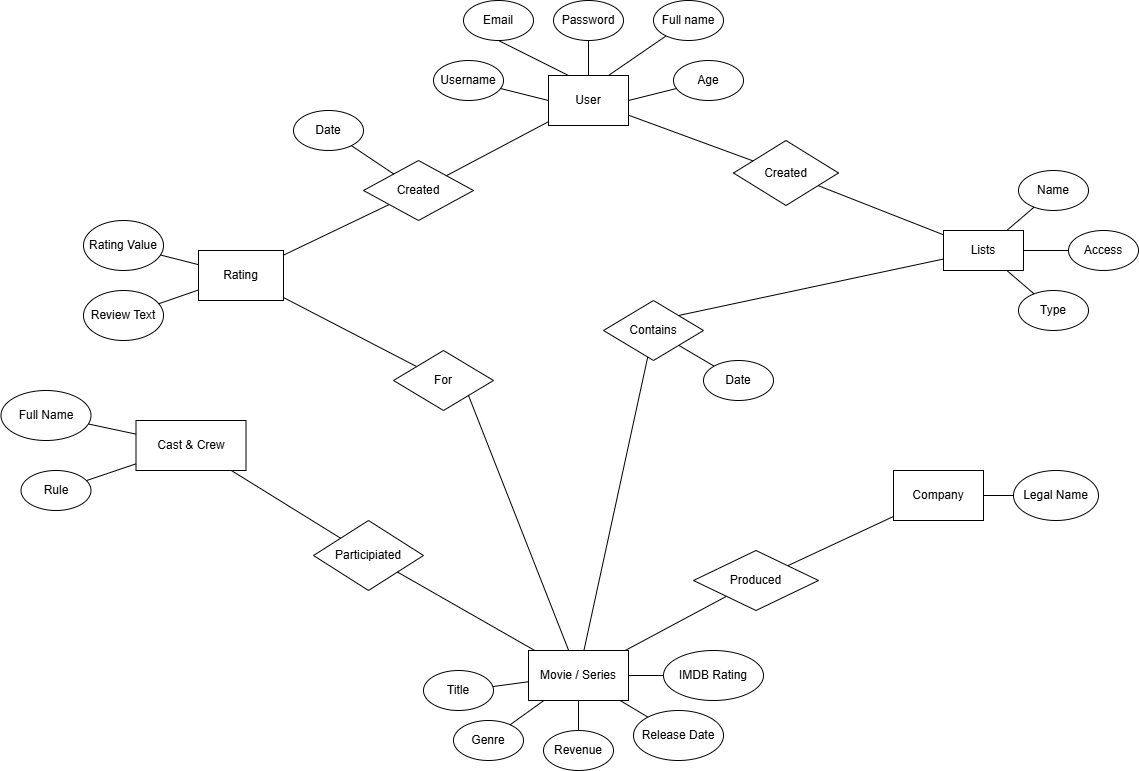

The diagram above was exported from draw.io. Its source (the exported page's mxGraphModel, read from the mxfile embedded in the PNG):
<mxGraphModel dx="1050" dy="619" grid="1" gridSize="10" guides="1" tooltips="1" connect="1" arrows="1" fold="1" page="1" pageScale="1" pageWidth="2339" pageHeight="3300" math="0" shadow="0">
  <root>
    <mxCell id="0" />
    <mxCell id="1" parent="0" />
    <mxCell id="63aWeEVfc-CjFOBOgRox-1" value="User" style="rounded=0;whiteSpace=wrap;html=1;" vertex="1" parent="1">
      <mxGeometry x="925" y="125" width="80" height="50" as="geometry" />
    </mxCell>
    <mxCell id="63aWeEVfc-CjFOBOgRox-2" value="Email" style="ellipse;whiteSpace=wrap;html=1;" vertex="1" parent="1">
      <mxGeometry x="840" y="50" width="70" height="40" as="geometry" />
    </mxCell>
    <mxCell id="63aWeEVfc-CjFOBOgRox-3" value="Username" style="ellipse;whiteSpace=wrap;html=1;" vertex="1" parent="1">
      <mxGeometry x="810" y="110" width="70" height="40" as="geometry" />
    </mxCell>
    <mxCell id="63aWeEVfc-CjFOBOgRox-4" value="Password" style="ellipse;whiteSpace=wrap;html=1;" vertex="1" parent="1">
      <mxGeometry x="930" y="50" width="70" height="40" as="geometry" />
    </mxCell>
    <mxCell id="63aWeEVfc-CjFOBOgRox-5" value="Age" style="ellipse;whiteSpace=wrap;html=1;" vertex="1" parent="1">
      <mxGeometry x="1050" y="110" width="70" height="40" as="geometry" />
    </mxCell>
    <mxCell id="63aWeEVfc-CjFOBOgRox-6" value="Full name" style="ellipse;whiteSpace=wrap;html=1;" vertex="1" parent="1">
      <mxGeometry x="1030" y="50" width="70" height="40" as="geometry" />
    </mxCell>
    <mxCell id="63aWeEVfc-CjFOBOgRox-8" style="edgeStyle=none;curved=1;rounded=0;orthogonalLoop=1;jettySize=auto;html=1;exitX=0;exitY=0.5;exitDx=0;exitDy=0;fontSize=12;startSize=8;endSize=8;" edge="1" parent="1" source="63aWeEVfc-CjFOBOgRox-2" target="63aWeEVfc-CjFOBOgRox-2">
      <mxGeometry relative="1" as="geometry" />
    </mxCell>
    <mxCell id="63aWeEVfc-CjFOBOgRox-14" value="" style="endArrow=none;html=1;rounded=0;fontSize=12;startSize=8;endSize=8;curved=1;entryX=0.5;entryY=0;entryDx=0;entryDy=0;" edge="1" parent="1" source="63aWeEVfc-CjFOBOgRox-4" target="63aWeEVfc-CjFOBOgRox-1">
      <mxGeometry width="50" height="50" relative="1" as="geometry">
        <mxPoint x="100" y="170" as="sourcePoint" />
        <mxPoint x="300" y="300" as="targetPoint" />
      </mxGeometry>
    </mxCell>
    <mxCell id="63aWeEVfc-CjFOBOgRox-15" value="" style="endArrow=none;html=1;rounded=0;fontSize=12;startSize=8;endSize=8;curved=1;entryX=0.5;entryY=1;entryDx=0;entryDy=0;exitX=0.25;exitY=0;exitDx=0;exitDy=0;" edge="1" parent="1" source="63aWeEVfc-CjFOBOgRox-1" target="63aWeEVfc-CjFOBOgRox-2">
      <mxGeometry width="50" height="50" relative="1" as="geometry">
        <mxPoint x="250" y="350" as="sourcePoint" />
        <mxPoint x="300" y="300" as="targetPoint" />
      </mxGeometry>
    </mxCell>
    <mxCell id="63aWeEVfc-CjFOBOgRox-16" style="edgeStyle=none;curved=1;rounded=0;orthogonalLoop=1;jettySize=auto;html=1;exitX=0.5;exitY=1;exitDx=0;exitDy=0;fontSize=12;startSize=8;endSize=8;" edge="1" parent="1" source="63aWeEVfc-CjFOBOgRox-2" target="63aWeEVfc-CjFOBOgRox-2">
      <mxGeometry relative="1" as="geometry" />
    </mxCell>
    <mxCell id="63aWeEVfc-CjFOBOgRox-17" value="" style="endArrow=none;html=1;rounded=0;fontSize=12;startSize=8;endSize=8;curved=1;exitX=0;exitY=0.5;exitDx=0;exitDy=0;" edge="1" parent="1" source="63aWeEVfc-CjFOBOgRox-1" target="63aWeEVfc-CjFOBOgRox-3">
      <mxGeometry width="50" height="50" relative="1" as="geometry">
        <mxPoint x="60" y="230" as="sourcePoint" />
        <mxPoint x="110" y="180" as="targetPoint" />
      </mxGeometry>
    </mxCell>
    <mxCell id="63aWeEVfc-CjFOBOgRox-18" value="" style="endArrow=none;html=1;rounded=0;fontSize=12;startSize=8;endSize=8;curved=1;exitX=1;exitY=0.5;exitDx=0;exitDy=0;" edge="1" parent="1" source="63aWeEVfc-CjFOBOgRox-1" target="63aWeEVfc-CjFOBOgRox-5">
      <mxGeometry width="50" height="50" relative="1" as="geometry">
        <mxPoint x="170" y="250" as="sourcePoint" />
        <mxPoint x="220" y="200" as="targetPoint" />
      </mxGeometry>
    </mxCell>
    <mxCell id="63aWeEVfc-CjFOBOgRox-19" value="" style="endArrow=none;html=1;rounded=0;fontSize=12;startSize=8;endSize=8;curved=1;exitX=0.75;exitY=0;exitDx=0;exitDy=0;" edge="1" parent="1" source="63aWeEVfc-CjFOBOgRox-1" target="63aWeEVfc-CjFOBOgRox-6">
      <mxGeometry width="50" height="50" relative="1" as="geometry">
        <mxPoint x="200" y="210" as="sourcePoint" />
        <mxPoint x="250" y="160" as="targetPoint" />
      </mxGeometry>
    </mxCell>
    <mxCell id="63aWeEVfc-CjFOBOgRox-22" value="Rating" style="rounded=0;whiteSpace=wrap;html=1;" vertex="1" parent="1">
      <mxGeometry x="575" y="300" width="85" height="50" as="geometry" />
    </mxCell>
    <mxCell id="63aWeEVfc-CjFOBOgRox-23" value="Review Text" style="ellipse;whiteSpace=wrap;html=1;" vertex="1" parent="1">
      <mxGeometry x="460" y="340" width="80" height="50" as="geometry" />
    </mxCell>
    <mxCell id="63aWeEVfc-CjFOBOgRox-24" value="Rating Value" style="ellipse;whiteSpace=wrap;html=1;" vertex="1" parent="1">
      <mxGeometry x="460" y="270" width="80" height="50" as="geometry" />
    </mxCell>
    <mxCell id="63aWeEVfc-CjFOBOgRox-27" value="" style="endArrow=none;html=1;rounded=0;fontSize=12;startSize=8;endSize=8;curved=1;" edge="1" parent="1" source="63aWeEVfc-CjFOBOgRox-22" target="63aWeEVfc-CjFOBOgRox-24">
      <mxGeometry width="50" height="50" relative="1" as="geometry">
        <mxPoint x="670" y="400" as="sourcePoint" />
        <mxPoint x="720" y="350" as="targetPoint" />
      </mxGeometry>
    </mxCell>
    <mxCell id="63aWeEVfc-CjFOBOgRox-28" value="" style="endArrow=none;html=1;rounded=0;fontSize=12;startSize=8;endSize=8;curved=1;" edge="1" parent="1" source="63aWeEVfc-CjFOBOgRox-23" target="63aWeEVfc-CjFOBOgRox-22">
      <mxGeometry width="50" height="50" relative="1" as="geometry">
        <mxPoint x="530" y="400" as="sourcePoint" />
        <mxPoint x="580" y="350" as="targetPoint" />
      </mxGeometry>
    </mxCell>
    <mxCell id="63aWeEVfc-CjFOBOgRox-30" value="Movie / Series" style="rounded=0;whiteSpace=wrap;html=1;" vertex="1" parent="1">
      <mxGeometry x="905" y="700" width="100" height="50" as="geometry" />
    </mxCell>
    <mxCell id="63aWeEVfc-CjFOBOgRox-31" value="Title" style="ellipse;whiteSpace=wrap;html=1;" vertex="1" parent="1">
      <mxGeometry x="800" y="720" width="70" height="40" as="geometry" />
    </mxCell>
    <mxCell id="63aWeEVfc-CjFOBOgRox-32" value="Genre" style="ellipse;whiteSpace=wrap;html=1;" vertex="1" parent="1">
      <mxGeometry x="830" y="770" width="70" height="40" as="geometry" />
    </mxCell>
    <mxCell id="63aWeEVfc-CjFOBOgRox-33" value="IMDB Rating" style="ellipse;whiteSpace=wrap;html=1;" vertex="1" parent="1">
      <mxGeometry x="1040" y="700" width="100" height="50" as="geometry" />
    </mxCell>
    <mxCell id="63aWeEVfc-CjFOBOgRox-34" value="Revenue" style="ellipse;whiteSpace=wrap;html=1;" vertex="1" parent="1">
      <mxGeometry x="920" y="780" width="70" height="40" as="geometry" />
    </mxCell>
    <mxCell id="63aWeEVfc-CjFOBOgRox-35" value="Release Date" style="ellipse;whiteSpace=wrap;html=1;" vertex="1" parent="1">
      <mxGeometry x="1010" y="760" width="90" height="50" as="geometry" />
    </mxCell>
    <mxCell id="63aWeEVfc-CjFOBOgRox-37" value="" style="endArrow=none;html=1;rounded=0;fontSize=12;startSize=8;endSize=8;curved=1;" edge="1" parent="1" source="63aWeEVfc-CjFOBOgRox-31" target="63aWeEVfc-CjFOBOgRox-30">
      <mxGeometry width="50" height="50" relative="1" as="geometry">
        <mxPoint x="865" y="760" as="sourcePoint" />
        <mxPoint x="915" y="710" as="targetPoint" />
      </mxGeometry>
    </mxCell>
    <mxCell id="63aWeEVfc-CjFOBOgRox-38" value="" style="endArrow=none;html=1;rounded=0;fontSize=12;startSize=8;endSize=8;curved=1;" edge="1" parent="1" source="63aWeEVfc-CjFOBOgRox-32" target="63aWeEVfc-CjFOBOgRox-30">
      <mxGeometry width="50" height="50" relative="1" as="geometry">
        <mxPoint x="650" y="640" as="sourcePoint" />
        <mxPoint x="700" y="590" as="targetPoint" />
      </mxGeometry>
    </mxCell>
    <mxCell id="63aWeEVfc-CjFOBOgRox-40" value="" style="endArrow=none;html=1;rounded=0;fontSize=12;startSize=8;endSize=8;curved=1;entryX=0.5;entryY=1;entryDx=0;entryDy=0;" edge="1" parent="1" source="63aWeEVfc-CjFOBOgRox-34" target="63aWeEVfc-CjFOBOgRox-30">
      <mxGeometry width="50" height="50" relative="1" as="geometry">
        <mxPoint x="930" y="790" as="sourcePoint" />
        <mxPoint x="980" y="740" as="targetPoint" />
      </mxGeometry>
    </mxCell>
    <mxCell id="63aWeEVfc-CjFOBOgRox-41" value="" style="endArrow=none;html=1;rounded=0;fontSize=12;startSize=8;endSize=8;curved=1;" edge="1" parent="1" source="63aWeEVfc-CjFOBOgRox-30" target="63aWeEVfc-CjFOBOgRox-35">
      <mxGeometry width="50" height="50" relative="1" as="geometry">
        <mxPoint x="650" y="640" as="sourcePoint" />
        <mxPoint x="700" y="590" as="targetPoint" />
      </mxGeometry>
    </mxCell>
    <mxCell id="63aWeEVfc-CjFOBOgRox-42" value="" style="endArrow=none;html=1;rounded=0;fontSize=12;startSize=8;endSize=8;curved=1;" edge="1" parent="1" source="63aWeEVfc-CjFOBOgRox-33" target="63aWeEVfc-CjFOBOgRox-30">
      <mxGeometry width="50" height="50" relative="1" as="geometry">
        <mxPoint x="650" y="640" as="sourcePoint" />
        <mxPoint x="700" y="590" as="targetPoint" />
      </mxGeometry>
    </mxCell>
    <mxCell id="63aWeEVfc-CjFOBOgRox-43" value="Created" style="rhombus;whiteSpace=wrap;html=1;rotation=0;" vertex="1" parent="1">
      <mxGeometry x="740" y="210" width="110" height="60" as="geometry" />
    </mxCell>
    <mxCell id="63aWeEVfc-CjFOBOgRox-44" value="Date" style="ellipse;whiteSpace=wrap;html=1;rotation=0;" vertex="1" parent="1">
      <mxGeometry x="670" y="160" width="70" height="40" as="geometry" />
    </mxCell>
    <mxCell id="63aWeEVfc-CjFOBOgRox-48" value="" style="endArrow=none;html=1;rounded=0;fontSize=12;startSize=8;endSize=8;curved=1;" edge="1" parent="1" source="63aWeEVfc-CjFOBOgRox-44" target="63aWeEVfc-CjFOBOgRox-43">
      <mxGeometry width="50" height="50" relative="1" as="geometry">
        <mxPoint x="790" y="350" as="sourcePoint" />
        <mxPoint x="840" y="300" as="targetPoint" />
      </mxGeometry>
    </mxCell>
    <mxCell id="63aWeEVfc-CjFOBOgRox-49" value="" style="endArrow=none;html=1;rounded=0;fontSize=12;startSize=8;endSize=8;curved=1;" edge="1" parent="1" source="63aWeEVfc-CjFOBOgRox-43" target="63aWeEVfc-CjFOBOgRox-1">
      <mxGeometry width="50" height="50" relative="1" as="geometry">
        <mxPoint x="790" y="350" as="sourcePoint" />
        <mxPoint x="840" y="300" as="targetPoint" />
      </mxGeometry>
    </mxCell>
    <mxCell id="63aWeEVfc-CjFOBOgRox-50" value="" style="endArrow=none;html=1;rounded=0;fontSize=12;startSize=8;endSize=8;curved=1;" edge="1" parent="1" source="63aWeEVfc-CjFOBOgRox-22" target="63aWeEVfc-CjFOBOgRox-43">
      <mxGeometry width="50" height="50" relative="1" as="geometry">
        <mxPoint x="790" y="350" as="sourcePoint" />
        <mxPoint x="840" y="300" as="targetPoint" />
      </mxGeometry>
    </mxCell>
    <mxCell id="63aWeEVfc-CjFOBOgRox-51" value="For" style="rhombus;whiteSpace=wrap;html=1;" vertex="1" parent="1">
      <mxGeometry x="770" y="400" width="100" height="60" as="geometry" />
    </mxCell>
    <mxCell id="63aWeEVfc-CjFOBOgRox-52" value="" style="endArrow=none;html=1;rounded=0;fontSize=12;startSize=8;endSize=8;curved=1;" edge="1" parent="1" source="63aWeEVfc-CjFOBOgRox-22" target="63aWeEVfc-CjFOBOgRox-51">
      <mxGeometry width="50" height="50" relative="1" as="geometry">
        <mxPoint x="790" y="350" as="sourcePoint" />
        <mxPoint x="840" y="300" as="targetPoint" />
      </mxGeometry>
    </mxCell>
    <mxCell id="63aWeEVfc-CjFOBOgRox-53" value="" style="endArrow=none;html=1;rounded=0;fontSize=12;startSize=8;endSize=8;curved=1;exitX=1;exitY=1;exitDx=0;exitDy=0;" edge="1" parent="1" source="63aWeEVfc-CjFOBOgRox-51" target="63aWeEVfc-CjFOBOgRox-30">
      <mxGeometry width="50" height="50" relative="1" as="geometry">
        <mxPoint x="790" y="350" as="sourcePoint" />
        <mxPoint x="840" y="300" as="targetPoint" />
      </mxGeometry>
    </mxCell>
    <mxCell id="63aWeEVfc-CjFOBOgRox-54" value="Access" style="ellipse;whiteSpace=wrap;html=1;" vertex="1" parent="1">
      <mxGeometry x="1445" y="280" width="70" height="40" as="geometry" />
    </mxCell>
    <mxCell id="63aWeEVfc-CjFOBOgRox-55" value="Lists" style="rounded=0;whiteSpace=wrap;html=1;" vertex="1" parent="1">
      <mxGeometry x="1320" y="280" width="80" height="40" as="geometry" />
    </mxCell>
    <mxCell id="63aWeEVfc-CjFOBOgRox-56" value="Type" style="ellipse;whiteSpace=wrap;html=1;" vertex="1" parent="1">
      <mxGeometry x="1395" y="340" width="70" height="40" as="geometry" />
    </mxCell>
    <mxCell id="63aWeEVfc-CjFOBOgRox-57" value="Name" style="ellipse;whiteSpace=wrap;html=1;" vertex="1" parent="1">
      <mxGeometry x="1395" y="220" width="70" height="40" as="geometry" />
    </mxCell>
    <mxCell id="63aWeEVfc-CjFOBOgRox-58" value="" style="endArrow=none;html=1;rounded=0;fontSize=12;startSize=8;endSize=8;curved=1;" edge="1" parent="1" source="63aWeEVfc-CjFOBOgRox-55" target="63aWeEVfc-CjFOBOgRox-57">
      <mxGeometry width="50" height="50" relative="1" as="geometry">
        <mxPoint x="985" y="330" as="sourcePoint" />
        <mxPoint x="1035" y="280" as="targetPoint" />
      </mxGeometry>
    </mxCell>
    <mxCell id="63aWeEVfc-CjFOBOgRox-59" value="" style="endArrow=none;html=1;rounded=0;fontSize=12;startSize=8;endSize=8;curved=1;" edge="1" parent="1" source="63aWeEVfc-CjFOBOgRox-55" target="63aWeEVfc-CjFOBOgRox-54">
      <mxGeometry width="50" height="50" relative="1" as="geometry">
        <mxPoint x="1345" y="310" as="sourcePoint" />
        <mxPoint x="1035" y="280" as="targetPoint" />
      </mxGeometry>
    </mxCell>
    <mxCell id="63aWeEVfc-CjFOBOgRox-62" value="" style="endArrow=none;html=1;rounded=0;fontSize=12;startSize=8;endSize=8;curved=1;" edge="1" parent="1" source="63aWeEVfc-CjFOBOgRox-55" target="63aWeEVfc-CjFOBOgRox-56">
      <mxGeometry width="50" height="50" relative="1" as="geometry">
        <mxPoint x="985" y="330" as="sourcePoint" />
        <mxPoint x="1035" y="280" as="targetPoint" />
      </mxGeometry>
    </mxCell>
    <mxCell id="63aWeEVfc-CjFOBOgRox-63" value="Created" style="rhombus;whiteSpace=wrap;html=1;" vertex="1" parent="1">
      <mxGeometry x="1110" y="190" width="105" height="65" as="geometry" />
    </mxCell>
    <mxCell id="63aWeEVfc-CjFOBOgRox-64" value="" style="endArrow=none;html=1;rounded=0;fontSize=12;startSize=8;endSize=8;curved=1;" edge="1" parent="1" source="63aWeEVfc-CjFOBOgRox-1" target="63aWeEVfc-CjFOBOgRox-63">
      <mxGeometry width="50" height="50" relative="1" as="geometry">
        <mxPoint x="1020" y="350" as="sourcePoint" />
        <mxPoint x="1070" y="300" as="targetPoint" />
      </mxGeometry>
    </mxCell>
    <mxCell id="63aWeEVfc-CjFOBOgRox-65" value="" style="endArrow=none;html=1;rounded=0;fontSize=12;startSize=8;endSize=8;curved=1;" edge="1" parent="1" source="63aWeEVfc-CjFOBOgRox-55" target="63aWeEVfc-CjFOBOgRox-63">
      <mxGeometry width="50" height="50" relative="1" as="geometry">
        <mxPoint x="1020" y="350" as="sourcePoint" />
        <mxPoint x="1070" y="300" as="targetPoint" />
      </mxGeometry>
    </mxCell>
    <mxCell id="63aWeEVfc-CjFOBOgRox-66" value="Contains" style="rhombus;whiteSpace=wrap;html=1;" vertex="1" parent="1">
      <mxGeometry x="980" y="350" width="100" height="60" as="geometry" />
    </mxCell>
    <mxCell id="63aWeEVfc-CjFOBOgRox-74" value="" style="endArrow=none;html=1;rounded=0;fontSize=12;startSize=8;endSize=8;curved=1;exitX=1;exitY=0;exitDx=0;exitDy=0;" edge="1" parent="1" source="63aWeEVfc-CjFOBOgRox-66" target="63aWeEVfc-CjFOBOgRox-55">
      <mxGeometry width="50" height="50" relative="1" as="geometry">
        <mxPoint x="1230" y="430" as="sourcePoint" />
        <mxPoint x="1270" y="370" as="targetPoint" />
      </mxGeometry>
    </mxCell>
    <mxCell id="63aWeEVfc-CjFOBOgRox-76" value="" style="endArrow=none;html=1;rounded=0;fontSize=12;startSize=8;endSize=8;curved=1;" edge="1" parent="1" source="63aWeEVfc-CjFOBOgRox-30" target="63aWeEVfc-CjFOBOgRox-66">
      <mxGeometry width="50" height="50" relative="1" as="geometry">
        <mxPoint x="1040" y="350" as="sourcePoint" />
        <mxPoint x="1090" y="300" as="targetPoint" />
      </mxGeometry>
    </mxCell>
    <mxCell id="63aWeEVfc-CjFOBOgRox-77" value="Cast &amp;amp; Crew" style="rounded=0;whiteSpace=wrap;html=1;" vertex="1" parent="1">
      <mxGeometry x="512.5" y="470" width="110" height="50" as="geometry" />
    </mxCell>
    <mxCell id="63aWeEVfc-CjFOBOgRox-78" value="Full Name" style="ellipse;whiteSpace=wrap;html=1;" vertex="1" parent="1">
      <mxGeometry x="377.5" y="440" width="90" height="50" as="geometry" />
    </mxCell>
    <mxCell id="63aWeEVfc-CjFOBOgRox-79" value="Rule" style="ellipse;whiteSpace=wrap;html=1;" vertex="1" parent="1">
      <mxGeometry x="397.5" y="520" width="70" height="40" as="geometry" />
    </mxCell>
    <mxCell id="63aWeEVfc-CjFOBOgRox-80" value="" style="endArrow=none;html=1;rounded=0;fontSize=12;startSize=8;endSize=8;curved=1;" edge="1" parent="1" source="63aWeEVfc-CjFOBOgRox-78" target="63aWeEVfc-CjFOBOgRox-77">
      <mxGeometry width="50" height="50" relative="1" as="geometry">
        <mxPoint x="647.5" y="660" as="sourcePoint" />
        <mxPoint x="697.5" y="610" as="targetPoint" />
      </mxGeometry>
    </mxCell>
    <mxCell id="63aWeEVfc-CjFOBOgRox-81" value="" style="endArrow=none;html=1;rounded=0;fontSize=12;startSize=8;endSize=8;curved=1;" edge="1" parent="1" source="63aWeEVfc-CjFOBOgRox-79" target="63aWeEVfc-CjFOBOgRox-77">
      <mxGeometry width="50" height="50" relative="1" as="geometry">
        <mxPoint x="647.5" y="660" as="sourcePoint" />
        <mxPoint x="697.5" y="610" as="targetPoint" />
      </mxGeometry>
    </mxCell>
    <mxCell id="63aWeEVfc-CjFOBOgRox-82" value="Participiated" style="rhombus;whiteSpace=wrap;html=1;" vertex="1" parent="1">
      <mxGeometry x="690" y="570" width="110" height="70" as="geometry" />
    </mxCell>
    <mxCell id="63aWeEVfc-CjFOBOgRox-83" value="" style="endArrow=none;html=1;rounded=0;fontSize=12;startSize=8;endSize=8;curved=1;" edge="1" parent="1" source="63aWeEVfc-CjFOBOgRox-82" target="63aWeEVfc-CjFOBOgRox-77">
      <mxGeometry width="50" height="50" relative="1" as="geometry">
        <mxPoint x="710" y="650" as="sourcePoint" />
        <mxPoint x="760" y="600" as="targetPoint" />
      </mxGeometry>
    </mxCell>
    <mxCell id="63aWeEVfc-CjFOBOgRox-84" value="" style="endArrow=none;html=1;rounded=0;fontSize=12;startSize=8;endSize=8;curved=1;" edge="1" parent="1" source="63aWeEVfc-CjFOBOgRox-82" target="63aWeEVfc-CjFOBOgRox-30">
      <mxGeometry width="50" height="50" relative="1" as="geometry">
        <mxPoint x="710" y="650" as="sourcePoint" />
        <mxPoint x="760" y="600" as="targetPoint" />
      </mxGeometry>
    </mxCell>
    <mxCell id="63aWeEVfc-CjFOBOgRox-85" value="Date" style="ellipse;whiteSpace=wrap;html=1;" vertex="1" parent="1">
      <mxGeometry x="1080" y="410" width="70" height="40" as="geometry" />
    </mxCell>
    <mxCell id="63aWeEVfc-CjFOBOgRox-86" value="" style="endArrow=none;html=1;rounded=0;fontSize=12;startSize=8;endSize=8;curved=1;" edge="1" parent="1" source="63aWeEVfc-CjFOBOgRox-66" target="63aWeEVfc-CjFOBOgRox-85">
      <mxGeometry width="50" height="50" relative="1" as="geometry">
        <mxPoint x="1120" y="340" as="sourcePoint" />
        <mxPoint x="1170" y="290" as="targetPoint" />
      </mxGeometry>
    </mxCell>
    <mxCell id="63aWeEVfc-CjFOBOgRox-87" value="Legal Name" style="ellipse;whiteSpace=wrap;html=1;" vertex="1" parent="1">
      <mxGeometry x="1390" y="520" width="85" height="50" as="geometry" />
    </mxCell>
    <mxCell id="63aWeEVfc-CjFOBOgRox-88" value="Company" style="rounded=0;whiteSpace=wrap;html=1;" vertex="1" parent="1">
      <mxGeometry x="1270" y="520" width="90" height="50" as="geometry" />
    </mxCell>
    <mxCell id="63aWeEVfc-CjFOBOgRox-89" value="" style="endArrow=none;html=1;rounded=0;fontSize=12;startSize=8;endSize=8;curved=1;" edge="1" parent="1" source="63aWeEVfc-CjFOBOgRox-88" target="63aWeEVfc-CjFOBOgRox-87">
      <mxGeometry width="50" height="50" relative="1" as="geometry">
        <mxPoint x="1070" y="580" as="sourcePoint" />
        <mxPoint x="1120" y="530" as="targetPoint" />
      </mxGeometry>
    </mxCell>
    <mxCell id="63aWeEVfc-CjFOBOgRox-90" value="Produced" style="rhombus;whiteSpace=wrap;html=1;" vertex="1" parent="1">
      <mxGeometry x="1070" y="600" width="125" height="60" as="geometry" />
    </mxCell>
    <mxCell id="63aWeEVfc-CjFOBOgRox-91" value="" style="endArrow=none;html=1;rounded=0;fontSize=12;startSize=8;endSize=8;curved=1;" edge="1" parent="1" source="63aWeEVfc-CjFOBOgRox-90" target="63aWeEVfc-CjFOBOgRox-88">
      <mxGeometry width="50" height="50" relative="1" as="geometry">
        <mxPoint x="1000" y="650" as="sourcePoint" />
        <mxPoint x="1050" y="600" as="targetPoint" />
      </mxGeometry>
    </mxCell>
    <mxCell id="63aWeEVfc-CjFOBOgRox-92" value="" style="endArrow=none;html=1;rounded=0;fontSize=12;startSize=8;endSize=8;curved=1;" edge="1" parent="1" source="63aWeEVfc-CjFOBOgRox-30" target="63aWeEVfc-CjFOBOgRox-90">
      <mxGeometry width="50" height="50" relative="1" as="geometry">
        <mxPoint x="1000" y="650" as="sourcePoint" />
        <mxPoint x="1050" y="600" as="targetPoint" />
      </mxGeometry>
    </mxCell>
  </root>
</mxGraphModel>